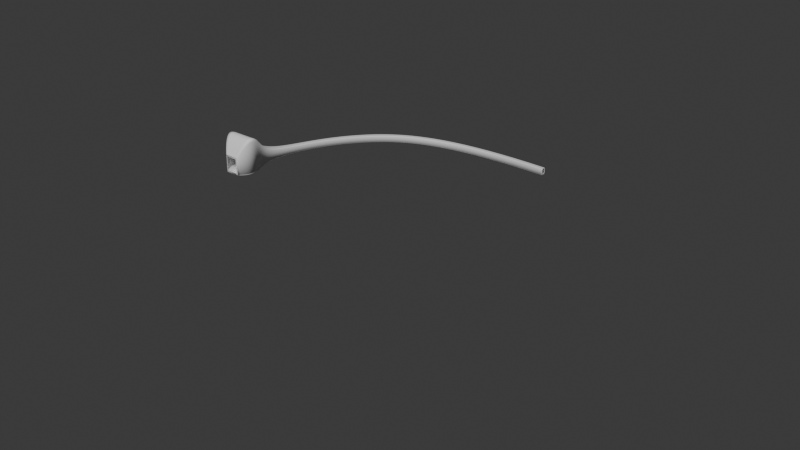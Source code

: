 # Source: Level1Backup.blend  (saved by Blender 4.5.88; exported with 4.5.12 LTS)
import bpy
from mathutils import Matrix  # noqa: F401  (used for matrix-valued properties, if any)

bpy.ops.wm.read_factory_settings(use_empty=True)
scene = bpy.context.scene
scene.name = 'Scene'

# ---- collections
col_collection = bpy.data.collections.new('Collection'); scene.collection.children.link(col_collection)

# ---- world
world_world = bpy.data.worlds.new('World'); scene.world = world_world
world_world.use_nodes = True; world_world.node_tree.nodes.clear()
_N = world_world.node_tree.nodes; _L = world_world.node_tree.links
n0 = _N.new('ShaderNodeOutputWorld'); n0.name = 'World Output'; n0.location = (200, 100)
n1 = _N.new('ShaderNodeBackground'); n1.name = 'Background'; n1.location = (-200, 100)
n1.inputs[0].default_value = (0.05088, 0.05088, 0.05088, 1.0)
_L.new(n1.outputs[0], n0.inputs[0])
n0.is_active_output = True
world_world.color = (0.05088, 0.05088, 0.05088)
world_world.sun_shadow_jitter_overblur = 0.0

# ---- meshes
me_circle = bpy.data.meshes.new('Circle')
me_circle.from_pydata([(0.0, 1.0, 0.0), (-0.1951, 0.9808, 0.0), (-0.3827, 0.9239, 0.0), (-0.5556, 0.8315, 0.0), (-0.7071, 0.7071, 0.0), (-0.8315, 0.5556, 0.0), (-0.9239, 0.3827, 0.0), (-0.9808, 0.1951, 0.0), (-1.0, 0.0, 0.0), (-0.9808, -0.1951, 0.0), (-0.9239, -0.3827, 0.0), (-0.8315, -0.5556, 0.0), (-0.7071, -0.7071, 0.0), (-0.5556, -0.8315, 0.0), (-0.3827, -0.9239, 0.0), (-0.1951, -0.9808, 0.0), (0.0, -1.0, 0.0), (0.1951, -0.9808, 0.0), (0.3827, -0.9239, 0.0), (0.5556, -0.8315, 0.0), (0.7071, -0.7071, 0.0), (0.8315, -0.5556, 0.0), (0.9239, -0.3827, 0.0), (0.9808, -0.1951, 0.0), (1.0, 0.0, 0.0), (0.9808, 0.1951, 0.0), (0.9239, 0.3827, 0.0), (0.8315, 0.5556, 0.0), (0.7071, 0.7071, 0.0), (0.5556, 0.8315, 0.0), (0.3827, 0.9239, 0.0), (0.1951, 0.9808, 0.0)], [(1, 0), (2, 1), (3, 2), (4, 3), (5, 4), (6, 5), (7, 6), (8, 7), (9, 8), (10, 9), (11, 10), (12, 11), (13, 12), (14, 13), (15, 14), (16, 15), (17, 16), (18, 17), (19, 18), (20, 19), (21, 20), (22, 21), (23, 22), (24, 23), (25, 24), (26, 25), (27, 26), (28, 27), (29, 28), (30, 29), (31, 30), (0, 31)], [])
_uv = me_circle.uv_layers.new(name='UVMap')
_uv.uv.foreach_set('vector', [])
me_circle.update()

# ---- curves / text
cu_groundcrosssection = bpy.data.curves.new('GroundCrossSection', 'CURVE')
cu_groundcrosssection.dimensions = '3D'
_sp = cu_groundcrosssection.splines.new('POLY'); _sp.points.add(3)
_sp.points.foreach_set('co', [1.0, 0.1, -4.47e-09, 0.0, 1.0, -0.1, 4.47e-09, 0.0, -1.0, -0.1, 4.47e-09, 0.0, -1.0, 0.1, -4.47e-09, 0.0])
_sp.order_v = 0
_sp.resolution_v = 0
_sp.use_cyclic_u = True
_sp.use_endpoint_u = True
_sp.use_smooth = False
cu_groundcrosssection.fill_mode = 'FULL'
cu_nurbspath = bpy.data.curves.new('NurbsPath', 'CURVE')
cu_nurbspath.dimensions = '3D'
_sp = cu_nurbspath.splines.new('NURBS'); _sp.points.add(6)
_sp.points.foreach_set('co', [-79.92, -86.7, 6.982, 1.0, -79.92, -81.11, 6.982, 1.0, -79.92, -75.64, 6.982, 1.0, -81.18, -58.68, 6.597, 1.0, -66.98, -23.54, 5.281, 1.0, -43.4, -2.224, 1.842, 1.0, 2.0, 0.0, 0.0, 1.0])
_sp.points.foreach_set('radius', [2.777, 8.298, 1.0, 1.0, 1.0, 1.0, 1.0])
_sp.order_u = 5
_sp.order_v = 0
_sp.use_endpoint_u = True
cu_nurbspath.use_path = True
cu_nurbspath.bevel_mode = 'OBJECT'
cu_nurbspath.fill_mode = 'FULL'
cu_wallcrosssection = bpy.data.curves.new('WallCrossSection', 'CURVE')
cu_wallcrosssection.dimensions = '3D'
_sp = cu_wallcrosssection.splines.new('POLY'); _sp.points.add(11)
_sp.points.foreach_set('co', [1.01, 2.204, 0.0, 0.0, 1.01, 2.427, 0.0, 0.0, 0.7894, 2.427, 0.0, 0.0, -0.8, 2.427, 0.0, 0.0, -1.0, 2.427, 0.0, 0.0, -1.0, 2.204, 0.0, 0.0, -1.0, -0.02002, 0.0, 0.0, -0.8, -0.02002, 0.0, 0.0, -0.8, 2.204, 0.0, 0.0, 0.7894, 2.204, 0.0, 0.0, 0.7894, -0.02002, 0.0, 0.0, 1.01, -0.02002, 0.0, 0.0])
_sp.order_v = 0
_sp.resolution_v = 0
_sp.use_cyclic_u = True
_sp.use_endpoint_u = True
_sp.use_smooth = False
cu_wallcrosssection.fill_mode = 'FULL'
cu_nurbspath_001 = bpy.data.curves.new('NurbsPath.001', 'CURVE')
cu_nurbspath_001.dimensions = '3D'
_sp = cu_nurbspath_001.splines.new('NURBS'); _sp.points.add(6)
_sp.points.foreach_set('co', [-79.92, -86.7, 6.982, 1.0, -79.92, -81.11, 6.982, 1.0, -79.92, -75.64, 6.982, 1.0, -81.18, -58.68, 6.597, 1.0, -66.98, -23.54, 5.281, 1.0, -43.4, -2.224, 1.842, 1.0, 2.0, 0.0, 0.0, 1.0])
_sp.points.foreach_set('radius', [2.777, 8.298, 1.0, 1.0, 1.0, 1.0, 1.0])
_sp.order_u = 5
_sp.order_v = 0
_sp.use_endpoint_u = True
cu_nurbspath_001.use_path = True
cu_nurbspath_001.bevel_mode = 'OBJECT'
cu_nurbspath_001.fill_mode = 'FULL'
cu_groundcrosssection_003 = bpy.data.curves.new('GroundCrossSection.003', 'CURVE')
cu_groundcrosssection_003.dimensions = '3D'
_sp = cu_groundcrosssection_003.splines.new('POLY'); _sp.points.add(1)
_sp.points.foreach_set('co', [1.0, 0.1, -4.47e-09, 0.0, -1.0, 0.1, -4.47e-09, 0.0])
_sp.order_u = 2
_sp.order_v = 0
_sp.resolution_v = 0
_sp.use_cyclic_u = True
_sp.use_endpoint_u = True
_sp.use_smooth = False
cu_groundcrosssection_003.fill_mode = 'FULL'
cu_wallcrosssection_001 = bpy.data.curves.new('WallCrossSection.001', 'CURVE')
cu_wallcrosssection_001.dimensions = '3D'
_sp = cu_wallcrosssection_001.splines.new('POLY'); _sp.points.add(3)
_sp.points.foreach_set('co', [-0.8, -0.02002, 0.0, 0.0, -0.8, 2.204, 0.0, 0.0, 0.7894, 2.204, 0.0, 0.0, 0.7894, -0.02002, 0.0, 0.0])
_sp.order_v = 0
_sp.resolution_v = 0
_sp.use_cyclic_u = True
_sp.use_endpoint_u = True
_sp.use_smooth = False
cu_wallcrosssection_001.fill_mode = 'FULL'
cu_nurbspath_002 = bpy.data.curves.new('NurbsPath.002', 'CURVE')
cu_nurbspath_002.dimensions = '3D'
_sp = cu_nurbspath_002.splines.new('NURBS'); _sp.points.add(6)
_sp.points.foreach_set('co', [-79.92, -86.7, 6.982, 1.0, -79.92, -81.11, 6.982, 1.0, -79.92, -75.64, 6.982, 1.0, -81.18, -58.68, 6.597, 1.0, -66.98, -23.54, 5.281, 1.0, -43.4, -2.224, 1.842, 1.0, 2.0, 0.0, 0.0, 1.0])
_sp.points.foreach_set('radius', [2.777, 8.298, 1.0, 1.0, 1.0, 1.0, 1.0])
_sp.order_u = 5
_sp.order_v = 0
_sp.use_endpoint_u = True
cu_nurbspath_002.use_path = True
cu_nurbspath_002.bevel_mode = 'OBJECT'
cu_nurbspath_002.fill_mode = 'FULL'
cu_nurbspath_003 = bpy.data.curves.new('NurbsPath.003', 'CURVE')
cu_nurbspath_003.dimensions = '3D'
_sp = cu_nurbspath_003.splines.new('NURBS'); _sp.points.add(6)
_sp.points.foreach_set('co', [-79.92, -86.7, 6.982, 1.0, -79.92, -81.11, 6.982, 1.0, -79.92, -75.64, 6.982, 1.0, -81.18, -58.68, 6.597, 1.0, -66.98, -23.54, 5.281, 1.0, -43.4, -2.224, 1.842, 1.0, 2.0, 0.0, 0.0, 1.0])
_sp.points.foreach_set('radius', [2.777, 8.298, 1.0, 1.0, 1.0, 1.0, 1.0])
_sp.order_u = 5
_sp.order_v = 0
_sp.use_endpoint_u = True
cu_nurbspath_003.use_path = True
cu_nurbspath_003.bevel_mode = 'OBJECT'
cu_nurbspath_003.fill_mode = 'FULL'

# ---- objects
ob_groundcrosssection = bpy.data.objects.new('GroundCrossSection', cu_groundcrosssection)
ob_wallcurve = bpy.data.objects.new('WallCurve', cu_nurbspath)
ob_wallcrosssection = bpy.data.objects.new('WallCrossSection', cu_wallcrosssection)
ob_circle = bpy.data.objects.new('Circle', me_circle)
ob_groundcurve = bpy.data.objects.new('GroundCurve', cu_nurbspath_001)
ob_tgroundcrosssection = bpy.data.objects.new('TGroundCrossSection', cu_groundcrosssection_003)
ob_twallcrosssection = bpy.data.objects.new('TWallCrossSection', cu_wallcrosssection_001)
ob_twallcurve = bpy.data.objects.new('TWallCurve', cu_nurbspath_002)
ob_tgroundcurve = bpy.data.objects.new('TGroundCurve', cu_nurbspath_003)

# ---- transforms, parenting, visibility, modifiers, constraints
ob_groundcrosssection.location = (0.0, 0.0, 0.0)
ob_wallcurve.location = (0.0, 80.0, 0.0)
ob_wallcrosssection.location = (0.0, 0.0, 0.0)
ob_circle.location = (0.0, 0.0, 0.0)
ob_circle.scale = (79.91, 79.91, 79.91)
ob_groundcurve.location = (0.0, 80.0, 0.0)
ob_tgroundcrosssection.location = (0.0, 0.0, 0.0)
ob_twallcrosssection.location = (0.0, 0.0, 0.0)
ob_twallcurve.location = (0.0, 80.0, 0.0)
ob_tgroundcurve.location = (0.0, 80.0, 0.0)
cu_nurbspath.bevel_object = ob_wallcrosssection
cu_nurbspath_001.bevel_object = ob_groundcrosssection
cu_nurbspath_002.bevel_object = ob_twallcrosssection
cu_nurbspath_003.bevel_object = ob_tgroundcrosssection

# ---- collection membership
col_collection.objects.link(ob_groundcrosssection)
col_collection.objects.link(ob_wallcurve)
col_collection.objects.link(ob_wallcrosssection)
col_collection.objects.link(ob_circle)
col_collection.objects.link(ob_groundcurve)
col_collection.objects.link(ob_tgroundcrosssection)
col_collection.objects.link(ob_twallcrosssection)
col_collection.objects.link(ob_twallcurve)
col_collection.objects.link(ob_tgroundcurve)

# ---- scene / render settings (as saved in the file)
scene.frame_start = 1; scene.frame_end = 250; scene.frame_set(1)
scene.render.engine = 'BLENDER_EEVEE_NEXT'
bpy.context.view_layer.update()

# ---- added for rendering (the .blend has no active camera and no usable light): camera, sun
cam_auto = bpy.data.cameras.new('AutoCamera')
cam_auto.lens = 50.0
cam_auto.sensor_width = 36.0
cam_auto.clip_end = 3788.43
ob_auto_camera = bpy.data.objects.new('AutoCamera', cam_auto)
scene.collection.objects.link(ob_auto_camera)
ob_auto_camera.location = (211.712, -258.494, 179.674)
ob_auto_camera.rotation_euler = (1.09748, -7.21219e-08, 0.694738)
scene.camera = ob_auto_camera
light_auto_sun = bpy.data.lights.new('AutoSun', 'SUN')
light_auto_sun.energy = 3.0
light_auto_sun.angle = 0.0523599
ob_auto_sun = bpy.data.objects.new('AutoSun', light_auto_sun)
scene.collection.objects.link(ob_auto_sun)
ob_auto_sun.rotation_euler = (0.872665, 0.174533, 0.523599)
bpy.context.view_layer.update()
